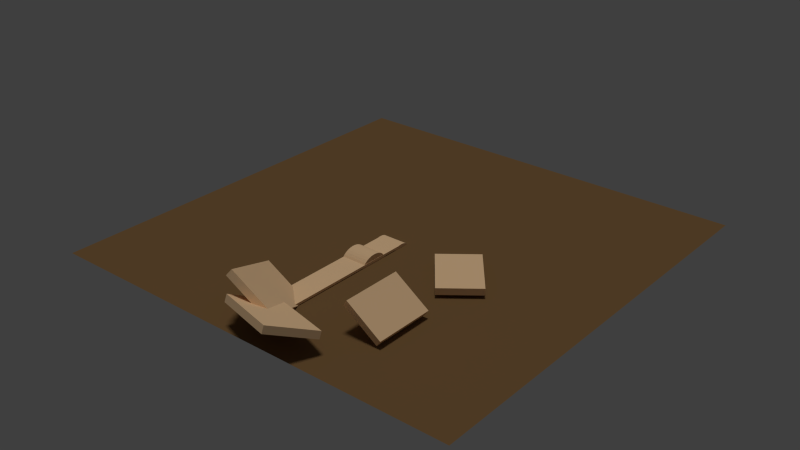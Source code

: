 # Source: testScene.blend  (saved by Blender 2.78.0; exported with 4.5.12 LTS)
import bpy
from mathutils import Matrix  # noqa: F401  (used for matrix-valued properties, if any)

bpy.ops.wm.read_factory_settings(use_empty=True)
scene = bpy.context.scene
scene.name = 'Scene'

# ---- collections
col_collection_1 = bpy.data.collections.new('Collection 1'); scene.collection.children.link(col_collection_1)

# ---- materials (node trees are filled in below, after node groups)
mat_material = bpy.data.materials.new('Material')
mat_material.alpha_threshold = 0.0
mat_material.use_transparent_shadow = False
mat_material.diffuse_color = (0.9301, 0.628, 0.357, 1.0)
mat_material.roughness = 0.5
mat_material_005 = bpy.data.materials.new('Material.005')
mat_material_005.alpha_threshold = 0.0
mat_material_005.use_transparent_shadow = False
mat_material_005.preview_render_type = 'FLAT'
mat_material_005.diffuse_color = (0.1981, 0.1119, 0.04519, 1.0)
mat_material_005.roughness = 0.5

# ---- material node trees

# ---- world
world_world = bpy.data.worlds.new('World'); scene.world = world_world
world_world.use_sun_shadow = False
world_world.sun_shadow_jitter_overblur = 0.0
world_world.cycles.sampling_method = 'MANUAL'

# ---- lights
light_sun = bpy.data.lights.new('Sun', 'SUN')
light_sun.transmission_factor = 0.0
light_sun.angle = 0.1993
light_sun.energy = 1.0
light_sun.shadow_buffer_clip_start = 0.5
light_sun.shadow_soft_size = 0.1
light_sun.shadow_cascade_max_distance = 1000.0

# ---- meshes
me_dd_model = bpy.data.meshes.new('dd_model')
me_dd_model.from_pydata([(-1.47, -2.096, -0.2301), (-1.47, -2.096, 0.2301), (-1.47, 2.096, -0.2301), (-1.47, 2.096, 0.2301), (1.47, -2.096, -0.2301), (1.47, -2.096, 0.2301), (1.47, 2.096, -0.2301), (1.47, 2.096, 0.2301)], [], [(0, 1, 3, 2), (2, 3, 7, 6), (6, 7, 5, 4), (4, 5, 1, 0), (2, 6, 4, 0), (7, 3, 1, 5)])
me_dd_model.materials.append(mat_material)
me_dd_model.use_remesh_preserve_volume = False
me_dd_model.use_remesh_preserve_attributes = False
me_dd_model.use_mirror_vertex_groups = False
me_dd_model.update()
me_cc_model = bpy.data.meshes.new('cc_model')
me_cc_model.from_pydata([(-1.47, -2.096, -0.2301), (-1.47, -2.096, 0.2301), (-1.47, 2.096, -0.2301), (-1.47, 2.096, 0.2301), (1.47, -2.096, -0.2301), (1.47, -2.096, 0.2301), (1.47, 2.096, -0.2301), (1.47, 2.096, 0.2301)], [], [(0, 1, 3, 2), (2, 3, 7, 6), (6, 7, 5, 4), (4, 5, 1, 0), (2, 6, 4, 0), (7, 3, 1, 5)])
me_cc_model.materials.append(mat_material)
me_cc_model.use_remesh_preserve_volume = False
me_cc_model.use_remesh_preserve_attributes = False
me_cc_model.use_mirror_vertex_groups = False
me_cc_model.update()
me_wall2_model = bpy.data.meshes.new('wall2_model')
me_wall2_model.from_pydata([(-2.615, -1.724, -0.2435), (-2.615, -1.724, 0.2435), (-2.615, 1.724, -0.2435), (-2.615, 1.724, 0.2435), (2.615, -1.724, -0.2435), (2.615, -1.724, 0.2435), (2.615, 1.724, -0.2435), (2.615, 1.724, 0.2435)], [], [(0, 1, 3, 2), (2, 3, 7, 6), (6, 7, 5, 4), (4, 5, 1, 0), (2, 6, 4, 0), (7, 3, 1, 5)])
me_wall2_model.materials.append(mat_material)
me_wall2_model.use_remesh_preserve_volume = False
me_wall2_model.use_remesh_preserve_attributes = False
me_wall2_model.use_mirror_vertex_groups = False
me_wall2_model.update()
me_wall_model = bpy.data.meshes.new('wall_model')
me_wall_model.from_pydata([(-2.615, -1.724, -0.2435), (-2.615, -1.724, 0.2435), (-2.615, 1.724, -0.2435), (-2.615, 1.724, 0.2435), (2.615, -1.724, -0.2435), (2.615, -1.724, 0.2435), (2.615, 1.724, -0.2435), (2.615, 1.724, 0.2435)], [], [(0, 1, 3, 2), (2, 3, 7, 6), (6, 7, 5, 4), (4, 5, 1, 0), (2, 6, 4, 0), (7, 3, 1, 5)])
me_wall_model.materials.append(mat_material)
me_wall_model.use_remesh_preserve_volume = False
me_wall_model.use_remesh_preserve_attributes = False
me_wall_model.use_mirror_vertex_groups = False
me_wall_model.update()
me_bump2_model = bpy.data.meshes.new('bump2_model')
me_bump2_model.from_pydata([(-0.8712, -0.01351, 0.8139), (0.8712, -0.01351, 0.8139), (-0.8712, 0.1942, 0.808), (0.8712, 0.1942, 0.808), (-0.8712, 0.3945, 0.7711), (0.8712, 0.3945, 0.7711), (-0.8712, 0.5796, 0.7045), (0.8712, 0.5796, 0.7045), (-0.8712, 0.7424, 0.6109), (0.8712, 0.7424, 0.6109), (-0.8712, 0.8767, 0.4937), (0.8712, 0.8767, 0.4937), (-0.8712, 0.9773, 0.3576), (0.8712, 0.9773, 0.3576), (-0.8712, 1.04, 0.2078), (0.8712, 1.04, 0.2078), (-0.8712, -0.9876, 0.2653), (0.8712, -0.9876, 0.2653), (-0.8712, -0.8917, 0.4106), (0.8712, -0.8917, 0.4106), (-0.8712, -0.7615, 0.5402), (0.8712, -0.7615, 0.5402), (-0.8712, -0.602, 0.649), (0.8712, -0.602, 0.649), (-0.8712, -0.4194, 0.7328), (0.8712, -0.4194, 0.7328), (-0.8712, -0.2207, 0.7885), (0.8712, -0.2207, 0.7885), (-0.8712, 1.053, 0.1186), (0.8712, 1.057, 0.09615), (-0.8712, -1.036, 0.1359), (0.8712, -1.044, 0.1135)], [], [(0, 1, 3, 2), (2, 3, 5, 4), (4, 5, 7, 6), (6, 7, 9, 8), (8, 9, 11, 10), (10, 11, 13, 12), (12, 13, 15, 14), (30, 28, 29, 31), (30, 31, 17, 16), (16, 17, 19, 18), (18, 19, 21, 20), (20, 21, 23, 22), (22, 23, 25, 24), (24, 25, 27, 26), (26, 27, 1, 0), (3, 1, 27, 25, 23, 21, 19, 17, 31, 29, 15, 13, 11, 9, 7, 5), (14, 15, 29, 28), (0, 2, 4, 6, 8, 10, 12, 14, 28, 30, 16, 18, 20, 22, 24, 26)])
me_bump2_model.materials.append(mat_material)
me_bump2_model.use_remesh_preserve_volume = False
me_bump2_model.use_remesh_preserve_attributes = False
me_bump2_model.use_mirror_vertex_groups = False
me_bump2_model.update()
me_bump_model = bpy.data.meshes.new('bump_model')
me_bump_model.from_pydata([(-0.8712, -0.007186, 0.2573), (0.8712, -0.007186, 0.2573), (-0.8712, 0.1033, 0.2554), (0.8712, 0.1033, 0.2554), (-0.8712, 0.2098, 0.2437), (0.8712, 0.2098, 0.2437), (-0.8712, 0.3083, 0.2227), (0.8712, 0.3083, 0.2227), (-0.8712, 0.3949, 0.1931), (0.8712, 0.3949, 0.1931), (-0.8712, 0.4663, 0.1561), (0.8712, 0.4663, 0.1561), (-0.8712, 0.5198, 0.113), (0.8712, 0.5198, 0.113), (-0.8712, 0.5534, 0.06568), (0.8712, 0.5534, 0.06568), (-0.8712, -0.5253, 0.08385), (0.8712, -0.5253, 0.08385), (-0.8712, -0.4743, 0.1298), (0.8712, -0.4743, 0.1298), (-0.8712, -0.405, 0.1707), (0.8712, -0.405, 0.1707), (-0.8712, -0.3202, 0.2051), (0.8712, -0.3202, 0.2051), (-0.8712, -0.2231, 0.2316), (0.8712, -0.2231, 0.2316), (-0.8712, -0.1174, 0.2492), (0.8712, -0.1174, 0.2492), (-0.8712, 0.5603, 0.03748), (0.8712, 0.562, 0.03039), (-0.8712, -0.551, 0.04294), (0.8712, -0.5554, 0.03588)], [], [(0, 1, 3, 2), (2, 3, 5, 4), (4, 5, 7, 6), (6, 7, 9, 8), (8, 9, 11, 10), (10, 11, 13, 12), (12, 13, 15, 14), (30, 28, 29, 31), (30, 31, 17, 16), (16, 17, 19, 18), (18, 19, 21, 20), (20, 21, 23, 22), (22, 23, 25, 24), (24, 25, 27, 26), (26, 27, 1, 0), (3, 1, 27, 25, 23, 21, 19, 17, 31, 29, 15, 13, 11, 9, 7, 5), (14, 15, 29, 28), (0, 2, 4, 6, 8, 10, 12, 14, 28, 30, 16, 18, 20, 22, 24, 26)])
me_bump_model.materials.append(mat_material)
me_bump_model.use_remesh_preserve_volume = False
me_bump_model.use_remesh_preserve_attributes = False
me_bump_model.use_mirror_vertex_groups = False
me_bump_model.update()
me_floor_model = bpy.data.meshes.new('floor_model')
me_floor_model.from_pydata([(-15.0, -15.0, 0.0), (15.0, -15.0, 0.0), (-15.0, 15.0, 0.0), (15.0, 15.0, 0.0)], [], [(0, 1, 3, 2)])
me_floor_model.materials.append(mat_material_005)
me_floor_model.use_remesh_preserve_volume = False
me_floor_model.use_remesh_preserve_attributes = False
me_floor_model.use_mirror_vertex_groups = False
me_floor_model.update()
me_ramp_model_002 = bpy.data.meshes.new('ramp_model.002')
me_ramp_model_002.from_pydata([(-0.871, -5.318, -0.08111), (-0.871, -5.318, 0.08111), (-0.871, 5.318, -0.08111), (-0.871, 5.318, 0.08111), (0.871, -5.318, -0.08111), (0.871, -5.318, 0.08111), (0.871, 5.318, -0.08111), (0.871, 5.318, 0.08111)], [], [(0, 1, 3, 2), (2, 3, 7, 6), (6, 7, 5, 4), (4, 5, 1, 0), (2, 6, 4, 0), (7, 3, 1, 5)])
me_ramp_model_002.materials.append(mat_material)
me_ramp_model_002.use_remesh_preserve_volume = False
me_ramp_model_002.use_remesh_preserve_attributes = False
me_ramp_model_002.use_mirror_vertex_groups = False
me_ramp_model_002.update()

# ---- objects
ob_dd_model = bpy.data.objects.new('dd_model', me_dd_model)
ob_cc_model = bpy.data.objects.new('cc_model', me_cc_model)
ob_wall2_model = bpy.data.objects.new('wall2_model', me_wall2_model)
ob_wall_model = bpy.data.objects.new('wall_model', me_wall_model)
ob_bump2_model = bpy.data.objects.new('bump2_model', me_bump2_model)
ob_bump_model = bpy.data.objects.new('bump_model', me_bump_model)
ob_floor_model = bpy.data.objects.new('floor_model', me_floor_model)
ob_sun = bpy.data.objects.new('Sun', light_sun)
ob_ramp_model = bpy.data.objects.new('ramp_model', me_ramp_model_002)

# ---- transforms, parenting, visibility, modifiers, constraints
ob_dd_model.location = (5.877, -2.153, -0.03169)
ob_dd_model.rotation_euler = (0.0, 0.0, 0.6702)
ob_dd_model.lineart.crease_threshold = 0.0
ob_cc_model.location = (5.798, -8.81, 0.691)
ob_cc_model.rotation_euler = (0.0, 0.6074, 0.0)
ob_cc_model.lineart.crease_threshold = 0.0
ob_wall2_model.location = (1.943, -13.89, 1.032)
ob_wall2_model.rotation_euler = (0.3806, -3.289, -0.3514)
ob_wall2_model.lineart.crease_threshold = 0.0
ob_wall_model.location = (-0.6388, -11.71, 0.7765)
ob_wall_model.rotation_euler = (0.6634, -3.532, -1.182)
ob_wall_model.lineart.crease_threshold = 0.0
ob_bump2_model.location = (-0.4125, -3.766, -0.7231)
ob_bump2_model.lineart.crease_threshold = 0.0
ob_bump_model.location = (-0.3961, -1.142, -0.5241)
ob_bump_model.lineart.crease_threshold = 0.0
ob_floor_model.location = (0.0, 0.0, -0.5)
ob_floor_model.lineart.crease_threshold = 0.0
ob_sun.location = (1.914, 0.9082, 1.797)
ob_sun.lineart.crease_threshold = 0.0
ob_ramp_model.location = (-0.3985, -6.499, -0.3742)
ob_ramp_model.lineart.crease_threshold = 0.0

# ---- collection membership
col_collection_1.objects.link(ob_dd_model)
col_collection_1.objects.link(ob_cc_model)
col_collection_1.objects.link(ob_wall2_model)
col_collection_1.objects.link(ob_wall_model)
col_collection_1.objects.link(ob_bump2_model)
col_collection_1.objects.link(ob_bump_model)
col_collection_1.objects.link(ob_floor_model)
col_collection_1.objects.link(ob_sun)
col_collection_1.objects.link(ob_ramp_model)

# ---- scene / render settings (as saved in the file)
scene.frame_start = 1; scene.frame_end = 250; scene.frame_set(0)
scene.render.engine = 'BLENDER_EEVEE_NEXT'
scene.render.resolution_percentage = 50
scene.render.dither_intensity = 0.0
scene.cycles.use_denoising = False
scene.cycles.samples = 10
scene.cycles.sampling_pattern = 'TABULATED_SOBOL'
scene.cycles.light_sampling_threshold = 0.0
scene.cycles.use_adaptive_sampling = False
scene.cycles.use_light_tree = False
scene.cycles.blur_glossy = 0.0
scene.cycles.volume_bounces = 1
scene.cycles.pixel_filter_type = 'GAUSSIAN'
scene.cycles.sample_clamp_indirect = 0.0
scene.view_settings.view_transform = 'Standard'
bpy.context.view_layer.update()

# ---- added for rendering (the .blend has no active camera): camera
cam_auto = bpy.data.cameras.new('AutoCamera')
cam_auto.lens = 50.0
cam_auto.sensor_width = 36.0
cam_auto.clip_end = 1000.0
ob_auto_camera = bpy.data.objects.new('AutoCamera', cam_auto)
scene.collection.objects.link(ob_auto_camera)
ob_auto_camera.location = (40.3408, -49.0813, 33.0491)
ob_auto_camera.rotation_euler = (1.09748, -7.21219e-08, 0.694738)
scene.camera = ob_auto_camera
bpy.context.view_layer.update()
